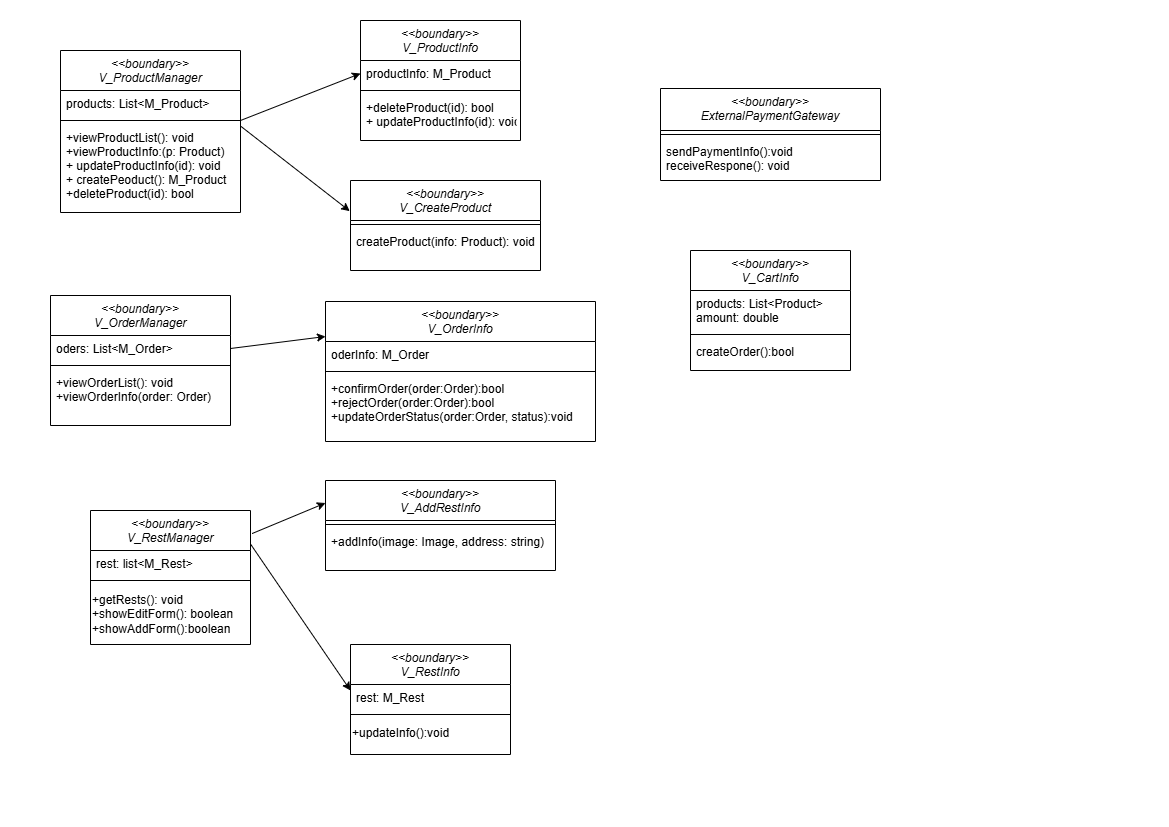

The diagram above was exported from draw.io. Its source (the exported page's mxGraphModel, read from the mxfile embedded in the PNG):
<mxGraphModel dx="1042" dy="562" grid="1" gridSize="10" guides="1" tooltips="1" connect="1" arrows="1" fold="1" page="1" pageScale="1" pageWidth="1169" pageHeight="827" math="0" shadow="0">
  <root>
    <mxCell id="WIyWlLk6GJQsqaUBKTNV-0" />
    <mxCell id="WIyWlLk6GJQsqaUBKTNV-1" parent="WIyWlLk6GJQsqaUBKTNV-0" />
    <mxCell id="zkfFHV4jXpPFQw0GAbJ--0" value="&lt;&lt;boundary&gt;&gt;&#10;V_ProductManager" style="swimlane;fontStyle=2;align=center;verticalAlign=top;childLayout=stackLayout;horizontal=1;startSize=40;horizontalStack=0;resizeParent=1;resizeLast=0;collapsible=1;marginBottom=0;rounded=0;shadow=0;strokeWidth=1;" parent="WIyWlLk6GJQsqaUBKTNV-1" vertex="1">
      <mxGeometry x="60" y="50" width="180" height="162" as="geometry">
        <mxRectangle x="230" y="140" width="160" height="26" as="alternateBounds" />
      </mxGeometry>
    </mxCell>
    <mxCell id="zkfFHV4jXpPFQw0GAbJ--1" value="products: List&lt;M_Product&gt;" style="text;align=left;verticalAlign=top;spacingLeft=4;spacingRight=4;overflow=hidden;rotatable=0;points=[[0,0.5],[1,0.5]];portConstraint=eastwest;" parent="zkfFHV4jXpPFQw0GAbJ--0" vertex="1">
      <mxGeometry y="40" width="180" height="26" as="geometry" />
    </mxCell>
    <mxCell id="zkfFHV4jXpPFQw0GAbJ--4" value="" style="line;html=1;strokeWidth=1;align=left;verticalAlign=middle;spacingTop=-1;spacingLeft=3;spacingRight=3;rotatable=0;labelPosition=right;points=[];portConstraint=eastwest;" parent="zkfFHV4jXpPFQw0GAbJ--0" vertex="1">
      <mxGeometry y="66" width="180" height="8" as="geometry" />
    </mxCell>
    <mxCell id="zkfFHV4jXpPFQw0GAbJ--5" value="+viewProductList(): void&#10;+viewProductInfo:(p: Product)&#10;+ updateProductInfo(id): void&#10;+ createPeoduct(): M_Product&#10;+deleteProduct(id): bool" style="text;align=left;verticalAlign=top;spacingLeft=4;spacingRight=4;overflow=hidden;rotatable=0;points=[[0,0.5],[1,0.5]];portConstraint=eastwest;" parent="zkfFHV4jXpPFQw0GAbJ--0" vertex="1">
      <mxGeometry y="74" width="180" height="86" as="geometry" />
    </mxCell>
    <mxCell id="rg7ISLC9sJC51ceF8VW_-0" value="&lt;&lt;boundary&gt;&gt;&#10;V_ProductInfo" style="swimlane;fontStyle=2;align=center;verticalAlign=top;childLayout=stackLayout;horizontal=1;startSize=40;horizontalStack=0;resizeParent=1;resizeLast=0;collapsible=1;marginBottom=0;rounded=0;shadow=0;strokeWidth=1;" parent="WIyWlLk6GJQsqaUBKTNV-1" vertex="1">
      <mxGeometry x="360" y="20" width="160" height="120" as="geometry">
        <mxRectangle x="330" y="70" width="160" height="26" as="alternateBounds" />
      </mxGeometry>
    </mxCell>
    <mxCell id="rg7ISLC9sJC51ceF8VW_-1" value="productInfo: M_Product" style="text;align=left;verticalAlign=top;spacingLeft=4;spacingRight=4;overflow=hidden;rotatable=0;points=[[0,0.5],[1,0.5]];portConstraint=eastwest;" parent="rg7ISLC9sJC51ceF8VW_-0" vertex="1">
      <mxGeometry y="40" width="160" height="26" as="geometry" />
    </mxCell>
    <mxCell id="rg7ISLC9sJC51ceF8VW_-4" value="" style="line;html=1;strokeWidth=1;align=left;verticalAlign=middle;spacingTop=-1;spacingLeft=3;spacingRight=3;rotatable=0;labelPosition=right;points=[];portConstraint=eastwest;" parent="rg7ISLC9sJC51ceF8VW_-0" vertex="1">
      <mxGeometry y="66" width="160" height="8" as="geometry" />
    </mxCell>
    <mxCell id="rg7ISLC9sJC51ceF8VW_-5" value="+deleteProduct(id): bool&#10;+ updateProductInfo(id): void" style="text;align=left;verticalAlign=top;spacingLeft=4;spacingRight=4;overflow=hidden;rotatable=0;points=[[0,0.5],[1,0.5]];portConstraint=eastwest;" parent="rg7ISLC9sJC51ceF8VW_-0" vertex="1">
      <mxGeometry y="74" width="160" height="36" as="geometry" />
    </mxCell>
    <mxCell id="rg7ISLC9sJC51ceF8VW_-6" value="&lt;&lt;boundary&gt;&gt;&#10;V_CreateProduct" style="swimlane;fontStyle=2;align=center;verticalAlign=top;childLayout=stackLayout;horizontal=1;startSize=40;horizontalStack=0;resizeParent=1;resizeLast=0;collapsible=1;marginBottom=0;rounded=0;shadow=0;strokeWidth=1;" parent="WIyWlLk6GJQsqaUBKTNV-1" vertex="1">
      <mxGeometry x="350" y="180" width="190" height="90" as="geometry">
        <mxRectangle x="230" y="140" width="160" height="26" as="alternateBounds" />
      </mxGeometry>
    </mxCell>
    <mxCell id="rg7ISLC9sJC51ceF8VW_-10" value="" style="line;html=1;strokeWidth=1;align=left;verticalAlign=middle;spacingTop=-1;spacingLeft=3;spacingRight=3;rotatable=0;labelPosition=right;points=[];portConstraint=eastwest;" parent="rg7ISLC9sJC51ceF8VW_-6" vertex="1">
      <mxGeometry y="40" width="190" height="8" as="geometry" />
    </mxCell>
    <mxCell id="rg7ISLC9sJC51ceF8VW_-11" value="createProduct(info: Product): void" style="text;align=left;verticalAlign=top;spacingLeft=4;spacingRight=4;overflow=hidden;rotatable=0;points=[[0,0.5],[1,0.5]];portConstraint=eastwest;" parent="rg7ISLC9sJC51ceF8VW_-6" vertex="1">
      <mxGeometry y="48" width="190" height="26" as="geometry" />
    </mxCell>
    <mxCell id="rg7ISLC9sJC51ceF8VW_-12" value="&lt;&lt;boundary&gt;&gt;&#10;V_CartInfo" style="swimlane;fontStyle=2;align=center;verticalAlign=top;childLayout=stackLayout;horizontal=1;startSize=40;horizontalStack=0;resizeParent=1;resizeLast=0;collapsible=1;marginBottom=0;rounded=0;shadow=0;strokeWidth=1;" parent="WIyWlLk6GJQsqaUBKTNV-1" vertex="1">
      <mxGeometry x="690" y="250" width="160" height="120" as="geometry">
        <mxRectangle x="230" y="140" width="160" height="26" as="alternateBounds" />
      </mxGeometry>
    </mxCell>
    <mxCell id="rg7ISLC9sJC51ceF8VW_-13" value="products: List&lt;Product&gt;&#10;amount: double" style="text;align=left;verticalAlign=top;spacingLeft=4;spacingRight=4;overflow=hidden;rotatable=0;points=[[0,0.5],[1,0.5]];portConstraint=eastwest;" parent="rg7ISLC9sJC51ceF8VW_-12" vertex="1">
      <mxGeometry y="40" width="160" height="40" as="geometry" />
    </mxCell>
    <mxCell id="rg7ISLC9sJC51ceF8VW_-16" value="" style="line;html=1;strokeWidth=1;align=left;verticalAlign=middle;spacingTop=-1;spacingLeft=3;spacingRight=3;rotatable=0;labelPosition=right;points=[];portConstraint=eastwest;" parent="rg7ISLC9sJC51ceF8VW_-12" vertex="1">
      <mxGeometry y="80" width="160" height="8" as="geometry" />
    </mxCell>
    <mxCell id="rg7ISLC9sJC51ceF8VW_-17" value="createOrder():bool" style="text;align=left;verticalAlign=top;spacingLeft=4;spacingRight=4;overflow=hidden;rotatable=0;points=[[0,0.5],[1,0.5]];portConstraint=eastwest;" parent="rg7ISLC9sJC51ceF8VW_-12" vertex="1">
      <mxGeometry y="88" width="160" height="26" as="geometry" />
    </mxCell>
    <mxCell id="rg7ISLC9sJC51ceF8VW_-18" value="&lt;&lt;boundary&gt;&gt;&#10;V_OrderManager" style="swimlane;fontStyle=2;align=center;verticalAlign=top;childLayout=stackLayout;horizontal=1;startSize=40;horizontalStack=0;resizeParent=1;resizeLast=0;collapsible=1;marginBottom=0;rounded=0;shadow=0;strokeWidth=1;" parent="WIyWlLk6GJQsqaUBKTNV-1" vertex="1">
      <mxGeometry x="50" y="295" width="180" height="130" as="geometry">
        <mxRectangle x="230" y="140" width="160" height="26" as="alternateBounds" />
      </mxGeometry>
    </mxCell>
    <mxCell id="rg7ISLC9sJC51ceF8VW_-19" value="oders: List&lt;M_Order&gt;" style="text;align=left;verticalAlign=top;spacingLeft=4;spacingRight=4;overflow=hidden;rotatable=0;points=[[0,0.5],[1,0.5]];portConstraint=eastwest;" parent="rg7ISLC9sJC51ceF8VW_-18" vertex="1">
      <mxGeometry y="40" width="180" height="26" as="geometry" />
    </mxCell>
    <mxCell id="rg7ISLC9sJC51ceF8VW_-22" value="" style="line;html=1;strokeWidth=1;align=left;verticalAlign=middle;spacingTop=-1;spacingLeft=3;spacingRight=3;rotatable=0;labelPosition=right;points=[];portConstraint=eastwest;" parent="rg7ISLC9sJC51ceF8VW_-18" vertex="1">
      <mxGeometry y="66" width="180" height="8" as="geometry" />
    </mxCell>
    <mxCell id="rg7ISLC9sJC51ceF8VW_-23" value="+viewOrderList(): void&#10;+viewOrderInfo(order: Order)" style="text;align=left;verticalAlign=top;spacingLeft=4;spacingRight=4;overflow=hidden;rotatable=0;points=[[0,0.5],[1,0.5]];portConstraint=eastwest;" parent="rg7ISLC9sJC51ceF8VW_-18" vertex="1">
      <mxGeometry y="74" width="180" height="56" as="geometry" />
    </mxCell>
    <mxCell id="rg7ISLC9sJC51ceF8VW_-30" value="&lt;&lt;boundary&gt;&gt;&#10;ExternalPaymentGateway" style="swimlane;fontStyle=2;align=center;verticalAlign=top;childLayout=stackLayout;horizontal=1;startSize=42;horizontalStack=0;resizeParent=1;resizeLast=0;collapsible=1;marginBottom=0;rounded=0;shadow=0;strokeWidth=1;" parent="WIyWlLk6GJQsqaUBKTNV-1" vertex="1">
      <mxGeometry x="660" y="88" width="220" height="92" as="geometry">
        <mxRectangle x="230" y="140" width="160" height="26" as="alternateBounds" />
      </mxGeometry>
    </mxCell>
    <mxCell id="rg7ISLC9sJC51ceF8VW_-34" value="" style="line;html=1;strokeWidth=1;align=left;verticalAlign=middle;spacingTop=-1;spacingLeft=3;spacingRight=3;rotatable=0;labelPosition=right;points=[];portConstraint=eastwest;" parent="rg7ISLC9sJC51ceF8VW_-30" vertex="1">
      <mxGeometry y="42" width="220" height="8" as="geometry" />
    </mxCell>
    <mxCell id="rg7ISLC9sJC51ceF8VW_-35" value="sendPaymentInfo():void&#10;receiveRespone(): void" style="text;align=left;verticalAlign=top;spacingLeft=4;spacingRight=4;overflow=hidden;rotatable=0;points=[[0,0.5],[1,0.5]];portConstraint=eastwest;" parent="rg7ISLC9sJC51ceF8VW_-30" vertex="1">
      <mxGeometry y="50" width="220" height="40" as="geometry" />
    </mxCell>
    <mxCell id="rg7ISLC9sJC51ceF8VW_-36" value="&lt;&lt;boundary&gt;&gt;&#10;V_OrderInfo" style="swimlane;fontStyle=2;align=center;verticalAlign=top;childLayout=stackLayout;horizontal=1;startSize=40;horizontalStack=0;resizeParent=1;resizeLast=0;collapsible=1;marginBottom=0;rounded=0;shadow=0;strokeWidth=1;" parent="WIyWlLk6GJQsqaUBKTNV-1" vertex="1">
      <mxGeometry x="325" y="301" width="270" height="140" as="geometry">
        <mxRectangle x="230" y="140" width="160" height="26" as="alternateBounds" />
      </mxGeometry>
    </mxCell>
    <mxCell id="rg7ISLC9sJC51ceF8VW_-37" value="oderInfo: M_Order" style="text;align=left;verticalAlign=top;spacingLeft=4;spacingRight=4;overflow=hidden;rotatable=0;points=[[0,0.5],[1,0.5]];portConstraint=eastwest;" parent="rg7ISLC9sJC51ceF8VW_-36" vertex="1">
      <mxGeometry y="40" width="270" height="26" as="geometry" />
    </mxCell>
    <mxCell id="rg7ISLC9sJC51ceF8VW_-40" value="" style="line;html=1;strokeWidth=1;align=left;verticalAlign=middle;spacingTop=-1;spacingLeft=3;spacingRight=3;rotatable=0;labelPosition=right;points=[];portConstraint=eastwest;" parent="rg7ISLC9sJC51ceF8VW_-36" vertex="1">
      <mxGeometry y="66" width="270" height="8" as="geometry" />
    </mxCell>
    <mxCell id="rg7ISLC9sJC51ceF8VW_-41" value="+confirmOrder(order:Order):bool&#10;+rejectOrder(order:Order):bool&#10;+updateOrderStatus(order:Order, status):void" style="text;align=left;verticalAlign=top;spacingLeft=4;spacingRight=4;overflow=hidden;rotatable=0;points=[[0,0.5],[1,0.5]];portConstraint=eastwest;" parent="rg7ISLC9sJC51ceF8VW_-36" vertex="1">
      <mxGeometry y="74" width="270" height="56" as="geometry" />
    </mxCell>
    <mxCell id="AhDvXHoEhao_wViIk7VR-0" value="&lt;&lt;boundary&gt;&gt;&#10;V_RestManager" style="swimlane;fontStyle=2;align=center;verticalAlign=top;childLayout=stackLayout;horizontal=1;startSize=40;horizontalStack=0;resizeParent=1;resizeLast=0;collapsible=1;marginBottom=0;rounded=0;shadow=0;strokeWidth=1;" vertex="1" parent="WIyWlLk6GJQsqaUBKTNV-1">
      <mxGeometry x="90" y="510" width="160" height="134" as="geometry">
        <mxRectangle x="230" y="140" width="160" height="26" as="alternateBounds" />
      </mxGeometry>
    </mxCell>
    <mxCell id="AhDvXHoEhao_wViIk7VR-1" value="rest: list&lt;M_Rest&gt;" style="text;align=left;verticalAlign=top;spacingLeft=4;spacingRight=4;overflow=hidden;rotatable=0;points=[[0,0.5],[1,0.5]];portConstraint=eastwest;" vertex="1" parent="AhDvXHoEhao_wViIk7VR-0">
      <mxGeometry y="40" width="160" height="26" as="geometry" />
    </mxCell>
    <mxCell id="AhDvXHoEhao_wViIk7VR-4" value="" style="line;html=1;strokeWidth=1;align=left;verticalAlign=middle;spacingTop=-1;spacingLeft=3;spacingRight=3;rotatable=0;labelPosition=right;points=[];portConstraint=eastwest;" vertex="1" parent="AhDvXHoEhao_wViIk7VR-0">
      <mxGeometry y="66" width="160" height="8" as="geometry" />
    </mxCell>
    <mxCell id="AhDvXHoEhao_wViIk7VR-18" value="&lt;div&gt;+getRests(): void&lt;/div&gt;+showEditForm(): boolean&lt;div&gt;+showAddForm():boolean&lt;/div&gt;" style="text;html=1;align=left;verticalAlign=middle;resizable=0;points=[];autosize=1;strokeColor=none;fillColor=none;" vertex="1" parent="AhDvXHoEhao_wViIk7VR-0">
      <mxGeometry y="74" width="160" height="60" as="geometry" />
    </mxCell>
    <mxCell id="AhDvXHoEhao_wViIk7VR-6" value="&lt;&lt;boundary&gt;&gt;&#10;V_RestInfo" style="swimlane;fontStyle=2;align=center;verticalAlign=top;childLayout=stackLayout;horizontal=1;startSize=40;horizontalStack=0;resizeParent=1;resizeLast=0;collapsible=1;marginBottom=0;rounded=0;shadow=0;strokeWidth=1;" vertex="1" parent="WIyWlLk6GJQsqaUBKTNV-1">
      <mxGeometry x="350" y="644" width="160" height="110" as="geometry">
        <mxRectangle x="230" y="140" width="160" height="26" as="alternateBounds" />
      </mxGeometry>
    </mxCell>
    <mxCell id="AhDvXHoEhao_wViIk7VR-8" value="rest: M_Rest" style="text;align=left;verticalAlign=top;spacingLeft=4;spacingRight=4;overflow=hidden;rotatable=0;points=[[0,0.5],[1,0.5]];portConstraint=eastwest;rounded=0;shadow=0;html=0;" vertex="1" parent="AhDvXHoEhao_wViIk7VR-6">
      <mxGeometry y="40" width="160" height="26" as="geometry" />
    </mxCell>
    <mxCell id="AhDvXHoEhao_wViIk7VR-10" value="" style="line;html=1;strokeWidth=1;align=left;verticalAlign=middle;spacingTop=-1;spacingLeft=3;spacingRight=3;rotatable=0;labelPosition=right;points=[];portConstraint=eastwest;" vertex="1" parent="AhDvXHoEhao_wViIk7VR-6">
      <mxGeometry y="66" width="160" height="8" as="geometry" />
    </mxCell>
    <mxCell id="AhDvXHoEhao_wViIk7VR-21" value="+updateInfo():void" style="text;html=1;align=left;verticalAlign=middle;resizable=0;points=[];autosize=1;strokeColor=none;fillColor=none;" vertex="1" parent="AhDvXHoEhao_wViIk7VR-6">
      <mxGeometry y="74" width="160" height="30" as="geometry" />
    </mxCell>
    <mxCell id="AhDvXHoEhao_wViIk7VR-12" value="&lt;&lt;boundary&gt;&gt;&#10;V_AddRestInfo" style="swimlane;fontStyle=2;align=center;verticalAlign=top;childLayout=stackLayout;horizontal=1;startSize=40;horizontalStack=0;resizeParent=1;resizeLast=0;collapsible=1;marginBottom=0;rounded=0;shadow=0;strokeWidth=1;" vertex="1" parent="WIyWlLk6GJQsqaUBKTNV-1">
      <mxGeometry x="325" y="480" width="230" height="90" as="geometry">
        <mxRectangle x="230" y="140" width="160" height="26" as="alternateBounds" />
      </mxGeometry>
    </mxCell>
    <mxCell id="AhDvXHoEhao_wViIk7VR-16" value="" style="line;html=1;strokeWidth=1;align=left;verticalAlign=middle;spacingTop=-1;spacingLeft=3;spacingRight=3;rotatable=0;labelPosition=right;points=[];portConstraint=eastwest;" vertex="1" parent="AhDvXHoEhao_wViIk7VR-12">
      <mxGeometry y="40" width="230" height="8" as="geometry" />
    </mxCell>
    <mxCell id="AhDvXHoEhao_wViIk7VR-17" value="+addInfo(image: Image, address: string)" style="text;align=left;verticalAlign=top;spacingLeft=4;spacingRight=4;overflow=hidden;rotatable=0;points=[[0,0.5],[1,0.5]];portConstraint=eastwest;" vertex="1" parent="AhDvXHoEhao_wViIk7VR-12">
      <mxGeometry y="48" width="230" height="26" as="geometry" />
    </mxCell>
    <mxCell id="AhDvXHoEhao_wViIk7VR-22" value="" style="endArrow=classic;html=1;rounded=0;exitX=1;exitY=0.5;exitDx=0;exitDy=0;exitPerimeter=0;entryX=0;entryY=0.5;entryDx=0;entryDy=0;" edge="1" parent="WIyWlLk6GJQsqaUBKTNV-1" source="zkfFHV4jXpPFQw0GAbJ--4" target="rg7ISLC9sJC51ceF8VW_-1">
      <mxGeometry width="50" height="50" relative="1" as="geometry">
        <mxPoint x="390" y="360" as="sourcePoint" />
        <mxPoint x="440" y="310" as="targetPoint" />
      </mxGeometry>
    </mxCell>
    <mxCell id="AhDvXHoEhao_wViIk7VR-23" value="" style="endArrow=classic;html=1;rounded=0;exitX=1.002;exitY=0.021;exitDx=0;exitDy=0;exitPerimeter=0;entryX=-0.004;entryY=0.34;entryDx=0;entryDy=0;entryPerimeter=0;" edge="1" parent="WIyWlLk6GJQsqaUBKTNV-1" source="zkfFHV4jXpPFQw0GAbJ--5" target="rg7ISLC9sJC51ceF8VW_-6">
      <mxGeometry width="50" height="50" relative="1" as="geometry">
        <mxPoint x="250" y="130" as="sourcePoint" />
        <mxPoint x="370" y="83" as="targetPoint" />
      </mxGeometry>
    </mxCell>
    <mxCell id="AhDvXHoEhao_wViIk7VR-24" value="" style="endArrow=classic;html=1;rounded=0;exitX=1;exitY=0.5;exitDx=0;exitDy=0;entryX=0;entryY=0.25;entryDx=0;entryDy=0;" edge="1" parent="WIyWlLk6GJQsqaUBKTNV-1" source="rg7ISLC9sJC51ceF8VW_-19" target="rg7ISLC9sJC51ceF8VW_-36">
      <mxGeometry width="50" height="50" relative="1" as="geometry">
        <mxPoint x="250" y="136" as="sourcePoint" />
        <mxPoint x="359" y="221" as="targetPoint" />
      </mxGeometry>
    </mxCell>
    <mxCell id="AhDvXHoEhao_wViIk7VR-25" value="" style="endArrow=classic;html=1;rounded=0;exitX=1.01;exitY=0.172;exitDx=0;exitDy=0;entryX=0;entryY=0.25;entryDx=0;entryDy=0;exitPerimeter=0;" edge="1" parent="WIyWlLk6GJQsqaUBKTNV-1" source="AhDvXHoEhao_wViIk7VR-0" target="AhDvXHoEhao_wViIk7VR-12">
      <mxGeometry width="50" height="50" relative="1" as="geometry">
        <mxPoint x="240" y="358" as="sourcePoint" />
        <mxPoint x="335" y="346" as="targetPoint" />
      </mxGeometry>
    </mxCell>
    <mxCell id="AhDvXHoEhao_wViIk7VR-26" value="" style="endArrow=classic;html=1;rounded=0;exitX=1;exitY=0.25;exitDx=0;exitDy=0;entryX=0;entryY=0.231;entryDx=0;entryDy=0;entryPerimeter=0;" edge="1" parent="WIyWlLk6GJQsqaUBKTNV-1" source="AhDvXHoEhao_wViIk7VR-0" target="AhDvXHoEhao_wViIk7VR-8">
      <mxGeometry width="50" height="50" relative="1" as="geometry">
        <mxPoint x="262" y="543" as="sourcePoint" />
        <mxPoint x="335" y="518" as="targetPoint" />
      </mxGeometry>
    </mxCell>
  </root>
</mxGraphModel>